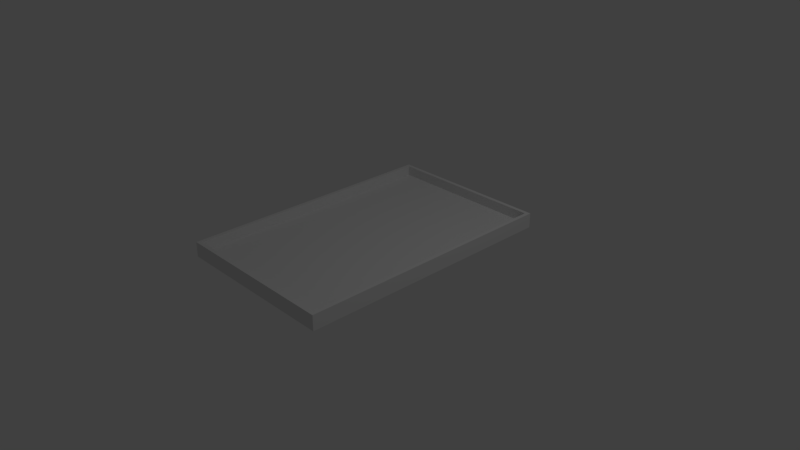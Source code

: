 # Source: Tray.blend  (saved by Blender 2.79.0; exported with 4.5.12 LTS)
import bpy
from mathutils import Matrix  # noqa: F401  (used for matrix-valued properties, if any)

bpy.ops.wm.read_factory_settings(use_empty=True)
scene = bpy.context.scene
scene.name = 'Scene'

# ---- collections
col_collection_1 = bpy.data.collections.new('Collection 1'); scene.collection.children.link(col_collection_1)

# ---- materials (node trees are filled in below, after node groups)
mat_material = bpy.data.materials.new('Material')
mat_material.alpha_threshold = 0.0
mat_material.use_transparent_shadow = False
mat_material.roughness = 0.5
mat_material.line_color = (0.0, 0.0, 0.0, 1.0)

# ---- material node trees

# ---- world
world_world = bpy.data.worlds.new('World'); scene.world = world_world
world_world.color = (0.05088, 0.05088, 0.05088)
world_world.use_sun_shadow = False
world_world.sun_shadow_jitter_overblur = 0.0
world_world.cycles.sampling_method = 'MANUAL'

# ---- cameras
cam_camera = bpy.data.cameras.new('Camera')
cam_camera.clip_end = 100.0
cam_camera.lens = 35.0
cam_camera.sensor_width = 32.0
cam_camera.sensor_height = 18.0
cam_camera.ortho_scale = 7.314
cam_camera.dof.focus_distance = 0.0
cam_camera.dof.aperture_fstop = 128.0

# ---- lights
light_lamp = bpy.data.lights.new('Lamp', 'POINT')
light_lamp.transmission_factor = 0.0
light_lamp.cutoff_distance = 30.0
light_lamp.energy = 100.0
light_lamp.shadow_buffer_clip_start = 1.001
light_lamp.shadow_soft_size = 0.1
light_lamp.shadow_maximum_resolution = 0.006
light_lamp.use_absolute_resolution = True

# ---- meshes
me_cube = bpy.data.meshes.new('Cube')
me_cube.from_pydata([(1.146, 1.805, 0.1789), (1.146, -1.805, 0.1789), (-1.146, -1.805, 0.1789), (-1.146, 1.805, 0.1789), (1.146, 1.805, 0.3811), (1.146, -1.805, 0.3811), (-1.146, -1.805, 0.3811), (-1.146, 1.805, 0.3811), (1.096, 1.755, 0.3811), (1.096, -1.755, 0.3811), (-1.096, 1.755, 0.3811), (-1.096, -1.755, 0.3811), (1.096, 1.755, 0.2465), (1.096, -1.755, 0.2465), (-1.096, 1.755, 0.2465), (-1.096, -1.755, 0.2465)], [], [(0, 1, 2, 3), (7, 6, 11, 10), (0, 4, 5, 1), (1, 5, 6, 2), (2, 6, 7, 3), (4, 0, 3, 7), (10, 11, 15, 14), (4, 7, 10, 8), (6, 5, 9, 11), (5, 4, 8, 9), (12, 14, 15, 13), (8, 10, 14, 12), (11, 9, 13, 15), (9, 8, 12, 13)])
me_cube.materials.append(mat_material)
me_cube.use_remesh_preserve_volume = False
me_cube.use_remesh_preserve_attributes = False
me_cube.use_mirror_vertex_groups = False
me_cube.update()

# ---- objects
ob_cube = bpy.data.objects.new('Cube', me_cube)
ob_lamp = bpy.data.objects.new('Lamp', light_lamp)
ob_camera = bpy.data.objects.new('Camera', cam_camera)

# ---- transforms, parenting, visibility, modifiers, constraints
ob_cube.location = (0.0, 0.0, 0.0)
ob_cube.lock_rotations_4d = False
ob_cube.empty_display_type = 'ARROWS'
ob_cube.lineart.crease_threshold = 0.0
ob_lamp.location = (4.076, 1.005, 5.904)
ob_lamp.rotation_euler = (0.6503, 0.05522, 1.866)
ob_lamp.lock_rotations_4d = False
ob_lamp.empty_display_type = 'ARROWS'
ob_lamp.color = (0.0, 0.0, 0.0, 0.0)
ob_lamp.lineart.crease_threshold = 0.0
ob_camera.location = (7.481, -6.508, 5.344)
ob_camera.rotation_euler = (1.109, 0.0, 0.8149)
ob_camera.lock_rotations_4d = False
ob_camera.empty_display_type = 'ARROWS'
ob_camera.color = (0.0, 0.0, 0.0, 0.0)
ob_camera.display_type = 'WIRE'
ob_camera.lineart.crease_threshold = 0.0

# ---- collection membership
col_collection_1.objects.link(ob_cube)
col_collection_1.objects.link(ob_lamp)
col_collection_1.objects.link(ob_camera)

# ---- scene / render settings (as saved in the file)
scene.camera = ob_camera
scene.frame_start = 1; scene.frame_end = 250; scene.frame_set(1)
scene.render.engine = 'BLENDER_EEVEE_NEXT'
scene.render.resolution_percentage = 50
scene.render.dither_intensity = 0.0
scene.cycles.use_denoising = False
scene.cycles.samples = 128
scene.cycles.sampling_pattern = 'TABULATED_SOBOL'
scene.cycles.use_adaptive_sampling = False
scene.cycles.use_light_tree = False
scene.cycles.blur_glossy = 0.0
scene.cycles.sample_clamp_indirect = 0.0
scene.view_settings.view_transform = 'Standard'
bpy.context.view_layer.update()
